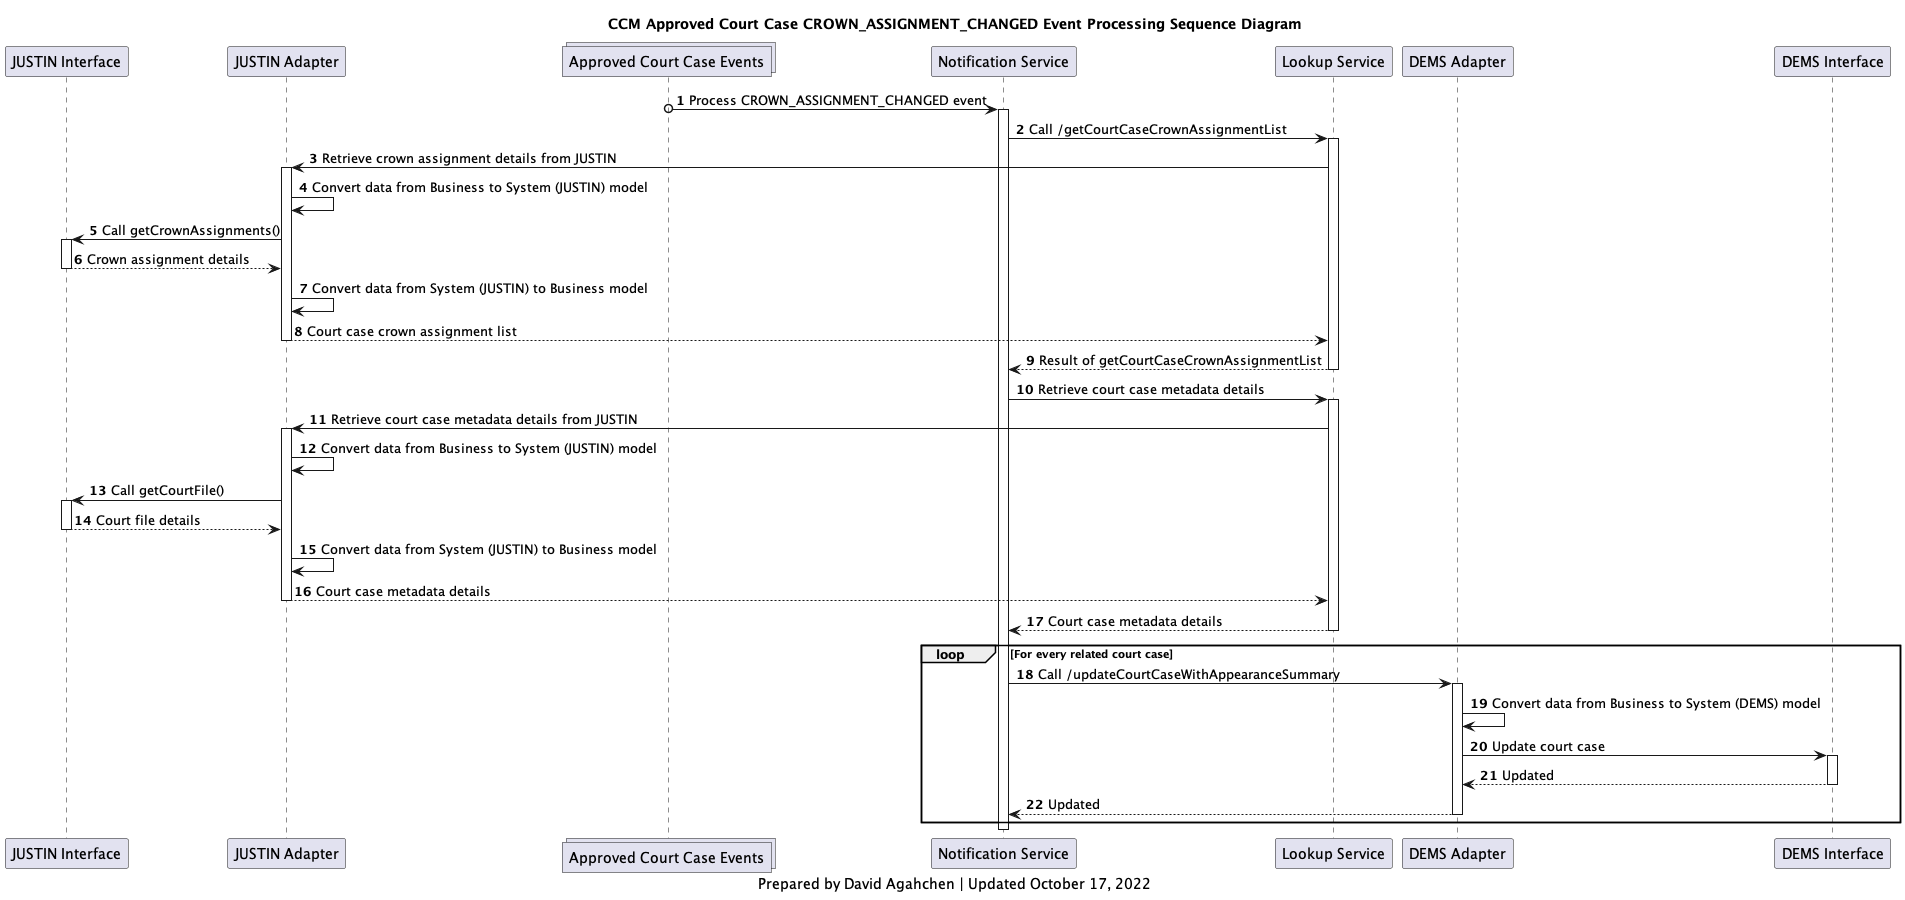

The diagram above was rendered by PlantUML. Its source (embedded in the PNG):
@startuml
'hide footbox
participant j_interface as "JUSTIN Interface"
participant j_adapter as "JUSTIN Adapter"
collections approved_court_case_topic as "Approved Court Case Events"
participant notification_service as "Notification Service"
participant lookup_service as "Lookup Service"
participant d_adapter as "DEMS Adapter"
participant d_interface as "DEMS Interface"

title
CCM Approved Court Case CROWN_ASSIGNMENT_CHANGED Event Processing Sequence Diagram
end title

autonumber

approved_court_case_topic o-> notification_service: Process CROWN_ASSIGNMENT_CHANGED event
activate notification_service

notification_service -> lookup_service: Call /getCourtCaseCrownAssignmentList
activate lookup_service
lookup_service -> j_adapter: Retrieve crown assignment details from JUSTIN

activate j_adapter
j_adapter -> j_adapter: Convert data from Business to System (JUSTIN) model
j_adapter -> j_interface: Call getCrownAssignments()
activate j_interface
j_interface --> j_adapter: Crown assignment details
deactivate j_interface
j_adapter -> j_adapter: Convert data from System (JUSTIN) to Business model
j_adapter --> lookup_service: Court case crown assignment list
deactivate j_adapter

lookup_service --> notification_service: Result of getCourtCaseCrownAssignmentList
deactivate lookup_service

notification_service -> lookup_service: Retrieve court case metadata details
activate lookup_service
lookup_service -> j_adapter: Retrieve court case metadata details from JUSTIN

activate j_adapter
j_adapter -> j_adapter: Convert data from Business to System (JUSTIN) model
j_adapter -> j_interface: Call getCourtFile()
activate j_interface
j_interface --> j_adapter: Court file details
deactivate j_interface
j_adapter -> j_adapter: Convert data from System (JUSTIN) to Business model
j_adapter --> lookup_service: Court case metadata details
deactivate j_adapter

lookup_service --> notification_service: Court case metadata details
deactivate lookup_service

loop For every related court case
    notification_service -> d_adapter: Call /updateCourtCaseWithAppearanceSummary
    activate d_adapter

    d_adapter -> d_adapter: Convert data from Business to System (DEMS) model

    d_adapter -> d_interface: Update court case
    activate d_interface

    d_interface --> d_adapter: Updated
    deactivate d_interface

    d_adapter --> notification_service: Updated
    deactivate d_adapter

end

deactivate notification_service

deactivate notification_service

caption
Prepared by David Agahchen | Updated October 17, 2022
end caption
@enduml